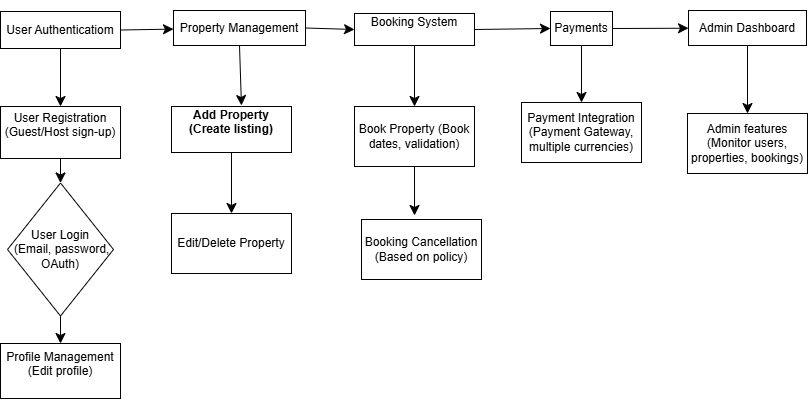

The diagram above was exported from draw.io. Its source (the exported page's mxGraphModel, read from the mxfile embedded in the PNG):
<mxGraphModel dx="1283" dy="518" grid="0" gridSize="10" guides="1" tooltips="1" connect="1" arrows="1" fold="1" page="0" pageScale="1" pageWidth="1169" pageHeight="827" math="0" shadow="0">
  <root>
    <mxCell id="0" />
    <mxCell id="1" parent="0" />
    <mxCell id="yDv1IdT3I4ernIUME4tq-33" style="edgeStyle=none;curved=1;rounded=0;orthogonalLoop=1;jettySize=auto;html=1;exitX=0.5;exitY=1;exitDx=0;exitDy=0;entryX=0.5;entryY=0;entryDx=0;entryDy=0;fontSize=12;startSize=8;endSize=8;" edge="1" parent="1" source="yDv1IdT3I4ernIUME4tq-1" target="yDv1IdT3I4ernIUME4tq-4">
      <mxGeometry relative="1" as="geometry" />
    </mxCell>
    <mxCell id="yDv1IdT3I4ernIUME4tq-38" style="edgeStyle=none;curved=1;rounded=0;orthogonalLoop=1;jettySize=auto;html=1;exitX=1;exitY=0.5;exitDx=0;exitDy=0;fontSize=12;startSize=8;endSize=8;" edge="1" parent="1" source="yDv1IdT3I4ernIUME4tq-1" target="yDv1IdT3I4ernIUME4tq-5">
      <mxGeometry relative="1" as="geometry" />
    </mxCell>
    <mxCell id="yDv1IdT3I4ernIUME4tq-1" value="User Authenticatiom" style="rounded=0;whiteSpace=wrap;html=1;" vertex="1" parent="1">
      <mxGeometry x="-132" y="149" width="120" height="37" as="geometry" />
    </mxCell>
    <mxCell id="yDv1IdT3I4ernIUME4tq-42" style="edgeStyle=none;curved=1;rounded=0;orthogonalLoop=1;jettySize=auto;html=1;exitX=1;exitY=0.5;exitDx=0;exitDy=0;fontSize=12;startSize=8;endSize=8;" edge="1" parent="1" source="yDv1IdT3I4ernIUME4tq-3" target="yDv1IdT3I4ernIUME4tq-7">
      <mxGeometry relative="1" as="geometry" />
    </mxCell>
    <mxCell id="yDv1IdT3I4ernIUME4tq-48" style="edgeStyle=none;curved=1;rounded=0;orthogonalLoop=1;jettySize=auto;html=1;exitX=0.5;exitY=1;exitDx=0;exitDy=0;entryX=0.5;entryY=0;entryDx=0;entryDy=0;fontSize=12;startSize=8;endSize=8;" edge="1" parent="1" source="yDv1IdT3I4ernIUME4tq-3" target="yDv1IdT3I4ernIUME4tq-31">
      <mxGeometry relative="1" as="geometry" />
    </mxCell>
    <mxCell id="yDv1IdT3I4ernIUME4tq-3" value="Payments" style="rounded=0;whiteSpace=wrap;html=1;" vertex="1" parent="1">
      <mxGeometry x="418" y="149" width="62" height="34" as="geometry" />
    </mxCell>
    <mxCell id="yDv1IdT3I4ernIUME4tq-35" style="edgeStyle=none;curved=1;rounded=0;orthogonalLoop=1;jettySize=auto;html=1;exitX=0.5;exitY=1;exitDx=0;exitDy=0;entryX=0.5;entryY=0;entryDx=0;entryDy=0;fontSize=12;startSize=8;endSize=8;" edge="1" parent="1" source="yDv1IdT3I4ernIUME4tq-4" target="yDv1IdT3I4ernIUME4tq-26">
      <mxGeometry relative="1" as="geometry" />
    </mxCell>
    <mxCell id="yDv1IdT3I4ernIUME4tq-4" value="&#10;User Registration (Guest/Host sign-up)&#10;&#10;" style="rounded=0;whiteSpace=wrap;html=1;" vertex="1" parent="1">
      <mxGeometry x="-132" y="244" width="120" height="52" as="geometry" />
    </mxCell>
    <mxCell id="yDv1IdT3I4ernIUME4tq-39" style="edgeStyle=none;curved=1;rounded=0;orthogonalLoop=1;jettySize=auto;html=1;exitX=1;exitY=0.5;exitDx=0;exitDy=0;entryX=0;entryY=0.5;entryDx=0;entryDy=0;fontSize=12;startSize=8;endSize=8;" edge="1" parent="1" source="yDv1IdT3I4ernIUME4tq-5" target="yDv1IdT3I4ernIUME4tq-6">
      <mxGeometry relative="1" as="geometry" />
    </mxCell>
    <mxCell id="yDv1IdT3I4ernIUME4tq-5" value="Property Management" style="rounded=0;whiteSpace=wrap;html=1;" vertex="1" parent="1">
      <mxGeometry x="41" y="148" width="132" height="35" as="geometry" />
    </mxCell>
    <mxCell id="yDv1IdT3I4ernIUME4tq-40" style="edgeStyle=none;curved=1;rounded=0;orthogonalLoop=1;jettySize=auto;html=1;exitX=1;exitY=0.5;exitDx=0;exitDy=0;entryX=0;entryY=0.5;entryDx=0;entryDy=0;fontSize=12;startSize=8;endSize=8;" edge="1" parent="1" source="yDv1IdT3I4ernIUME4tq-6" target="yDv1IdT3I4ernIUME4tq-3">
      <mxGeometry relative="1" as="geometry" />
    </mxCell>
    <mxCell id="yDv1IdT3I4ernIUME4tq-46" style="edgeStyle=none;curved=1;rounded=0;orthogonalLoop=1;jettySize=auto;html=1;exitX=0.5;exitY=1;exitDx=0;exitDy=0;fontSize=12;startSize=8;endSize=8;" edge="1" parent="1" source="yDv1IdT3I4ernIUME4tq-6" target="yDv1IdT3I4ernIUME4tq-9">
      <mxGeometry relative="1" as="geometry" />
    </mxCell>
    <mxCell id="yDv1IdT3I4ernIUME4tq-6" value="&#10;&lt;span style=&quot;color: rgb(0, 0, 0); font-family: Helvetica; font-size: 12px; font-style: normal; font-variant-ligatures: normal; font-variant-caps: normal; font-weight: 400; letter-spacing: normal; orphans: 2; text-align: left; text-indent: 0px; text-transform: none; widows: 2; word-spacing: 0px; -webkit-text-stroke-width: 0px; white-space: normal; background-color: rgb(255, 255, 255); text-decoration-thickness: initial; text-decoration-style: initial; text-decoration-color: initial; display: inline !important; float: none;&quot;&gt;Booking System&lt;/span&gt;&#10;&#10;" style="rounded=0;whiteSpace=wrap;html=1;" vertex="1" parent="1">
      <mxGeometry x="222" y="151" width="120" height="32" as="geometry" />
    </mxCell>
    <mxCell id="yDv1IdT3I4ernIUME4tq-49" style="edgeStyle=none;curved=1;rounded=0;orthogonalLoop=1;jettySize=auto;html=1;exitX=0.5;exitY=1;exitDx=0;exitDy=0;fontSize=12;startSize=8;endSize=8;" edge="1" parent="1" source="yDv1IdT3I4ernIUME4tq-7" target="yDv1IdT3I4ernIUME4tq-32">
      <mxGeometry relative="1" as="geometry" />
    </mxCell>
    <mxCell id="yDv1IdT3I4ernIUME4tq-7" value="Admin Dashboard" style="rounded=0;whiteSpace=wrap;html=1;" vertex="1" parent="1">
      <mxGeometry x="556" y="148" width="118" height="35" as="geometry" />
    </mxCell>
    <mxCell id="yDv1IdT3I4ernIUME4tq-45" style="edgeStyle=none;curved=1;rounded=0;orthogonalLoop=1;jettySize=auto;html=1;exitX=0.5;exitY=1;exitDx=0;exitDy=0;entryX=0.5;entryY=0;entryDx=0;entryDy=0;fontSize=12;startSize=8;endSize=8;" edge="1" parent="1" source="yDv1IdT3I4ernIUME4tq-8" target="yDv1IdT3I4ernIUME4tq-28">
      <mxGeometry relative="1" as="geometry" />
    </mxCell>
    <mxCell id="yDv1IdT3I4ernIUME4tq-8" value="&#10;Add Property (Create listing)&#10;&#10;" style="rounded=0;whiteSpace=wrap;html=1;fontStyle=1" vertex="1" parent="1">
      <mxGeometry x="39" y="244" width="120" height="46" as="geometry" />
    </mxCell>
    <mxCell id="yDv1IdT3I4ernIUME4tq-9" value="Book Property (Book dates, validation)" style="rounded=0;whiteSpace=wrap;html=1;" vertex="1" parent="1">
      <mxGeometry x="222" y="244" width="120" height="60" as="geometry" />
    </mxCell>
    <mxCell id="yDv1IdT3I4ernIUME4tq-36" style="edgeStyle=none;curved=1;rounded=0;orthogonalLoop=1;jettySize=auto;html=1;exitX=0.5;exitY=1;exitDx=0;exitDy=0;entryX=0.5;entryY=0;entryDx=0;entryDy=0;fontSize=12;startSize=8;endSize=8;" edge="1" parent="1" source="yDv1IdT3I4ernIUME4tq-26" target="yDv1IdT3I4ernIUME4tq-27">
      <mxGeometry relative="1" as="geometry" />
    </mxCell>
    <mxCell id="yDv1IdT3I4ernIUME4tq-26" value="&lt;br&gt;User Login&lt;div&gt;&amp;nbsp;(Email, password, OAuth)&lt;br&gt;&lt;br&gt;&lt;/div&gt;" style="rhombus;whiteSpace=wrap;html=1;" vertex="1" parent="1">
      <mxGeometry x="-125" y="320.5" width="106" height="133" as="geometry" />
    </mxCell>
    <mxCell id="yDv1IdT3I4ernIUME4tq-27" value="&#10;Profile Management (Edit profile)&#10;&#10;" style="rounded=0;whiteSpace=wrap;html=1;" vertex="1" parent="1">
      <mxGeometry x="-132" y="481" width="120" height="55" as="geometry" />
    </mxCell>
    <mxCell id="yDv1IdT3I4ernIUME4tq-28" value="Edit/Delete Property" style="rounded=0;whiteSpace=wrap;html=1;" vertex="1" parent="1">
      <mxGeometry x="39" y="351" width="120" height="60" as="geometry" />
    </mxCell>
    <mxCell id="yDv1IdT3I4ernIUME4tq-29" value="Booking Cancellation (Based on policy)" style="rounded=0;whiteSpace=wrap;html=1;" vertex="1" parent="1">
      <mxGeometry x="229" y="357" width="120" height="60" as="geometry" />
    </mxCell>
    <mxCell id="yDv1IdT3I4ernIUME4tq-31" value="Payment Integration (Payment Gateway, multiple currencies)" style="rounded=0;whiteSpace=wrap;html=1;" vertex="1" parent="1">
      <mxGeometry x="389" y="240" width="120" height="60" as="geometry" />
    </mxCell>
    <mxCell id="yDv1IdT3I4ernIUME4tq-32" value="Admin features (Monitor users, properties, bookings)" style="rounded=0;whiteSpace=wrap;html=1;" vertex="1" parent="1">
      <mxGeometry x="555" y="251" width="120" height="60" as="geometry" />
    </mxCell>
    <mxCell id="yDv1IdT3I4ernIUME4tq-47" style="edgeStyle=none;curved=1;rounded=0;orthogonalLoop=1;jettySize=auto;html=1;exitX=0.5;exitY=1;exitDx=0;exitDy=0;entryX=0.442;entryY=-0.067;entryDx=0;entryDy=0;entryPerimeter=0;fontSize=12;startSize=8;endSize=8;" edge="1" parent="1" source="yDv1IdT3I4ernIUME4tq-9" target="yDv1IdT3I4ernIUME4tq-29">
      <mxGeometry relative="1" as="geometry" />
    </mxCell>
    <mxCell id="yDv1IdT3I4ernIUME4tq-50" style="edgeStyle=none;curved=1;rounded=0;orthogonalLoop=1;jettySize=auto;html=1;exitX=0.5;exitY=1;exitDx=0;exitDy=0;entryX=0.583;entryY=-0.022;entryDx=0;entryDy=0;entryPerimeter=0;fontSize=12;startSize=8;endSize=8;" edge="1" parent="1" source="yDv1IdT3I4ernIUME4tq-5" target="yDv1IdT3I4ernIUME4tq-8">
      <mxGeometry relative="1" as="geometry" />
    </mxCell>
  </root>
</mxGraphModel>